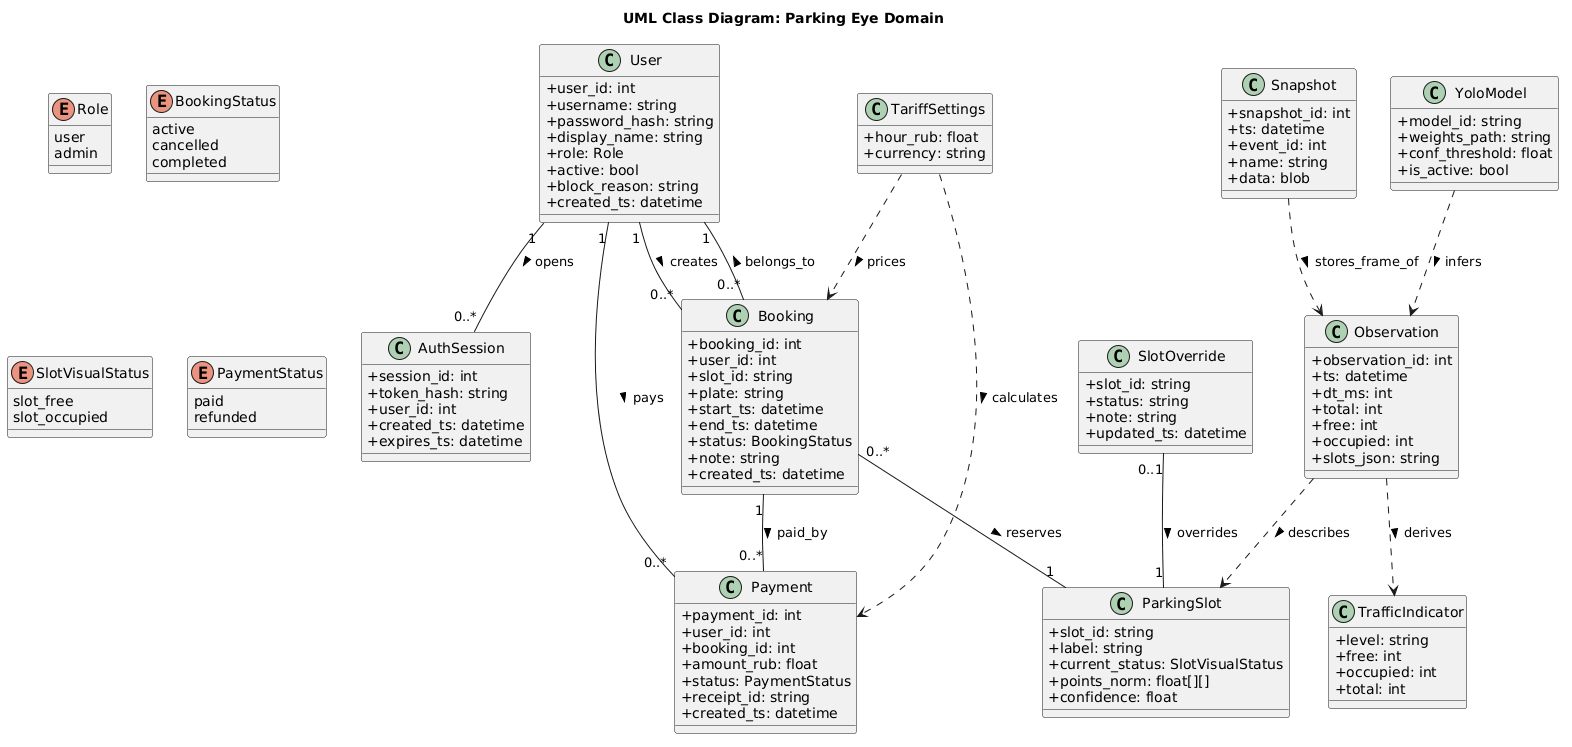

The diagram above was rendered by PlantUML. Its source (embedded in the PNG):
@startuml
skinparam classAttributeIconSize 0
skinparam shadowing false
skinparam defaultFontName Arial
title UML Class Diagram: Parking Eye Domain

enum Role {
  user
  admin
}

enum BookingStatus {
  active
  cancelled
  completed
}

enum SlotVisualStatus {
  slot_free
  slot_occupied
}

enum PaymentStatus {
  paid
  refunded
}

class User {
  +user_id: int
  +username: string
  +password_hash: string
  +display_name: string
  +role: Role
  +active: bool
  +block_reason: string
  +created_ts: datetime
}

class AuthSession {
  +session_id: int
  +token_hash: string
  +user_id: int
  +created_ts: datetime
  +expires_ts: datetime
}

class Booking {
  +booking_id: int
  +user_id: int
  +slot_id: string
  +plate: string
  +start_ts: datetime
  +end_ts: datetime
  +status: BookingStatus
  +note: string
  +created_ts: datetime
}

class Payment {
  +payment_id: int
  +user_id: int
  +booking_id: int
  +amount_rub: float
  +status: PaymentStatus
  +receipt_id: string
  +created_ts: datetime
}

class ParkingSlot {
  +slot_id: string
  +label: string
  +current_status: SlotVisualStatus
  +points_norm: float[][]
  +confidence: float
}

class SlotOverride {
  +slot_id: string
  +status: string
  +note: string
  +updated_ts: datetime
}

class Observation {
  +observation_id: int
  +ts: datetime
  +dt_ms: int
  +total: int
  +free: int
  +occupied: int
  +slots_json: string
}

class Snapshot {
  +snapshot_id: int
  +ts: datetime
  +event_id: int
  +name: string
  +data: blob
}

class TariffSettings {
  +hour_rub: float
  +currency: string
}

class YoloModel {
  +model_id: string
  +weights_path: string
  +conf_threshold: float
  +is_active: bool
}

class TrafficIndicator {
  +level: string
  +free: int
  +occupied: int
  +total: int
}

User "1" -- "0..*" AuthSession : opens >
User "1" -- "0..*" Booking : creates >
User "1" -- "0..*" Payment : pays >
Booking "0..*" -- "1" User : belongs_to >
Booking "0..*" -- "1" ParkingSlot : reserves >
Booking "1" -- "0..*" Payment : paid_by >
SlotOverride "0..1" -- "1" ParkingSlot : overrides >
YoloModel ..> Observation : infers >
Observation ..> ParkingSlot : describes >
Observation ..> TrafficIndicator : derives >
Snapshot ..> Observation : stores_frame_of >
TariffSettings ..> Booking : prices >
TariffSettings ..> Payment : calculates >
@enduml